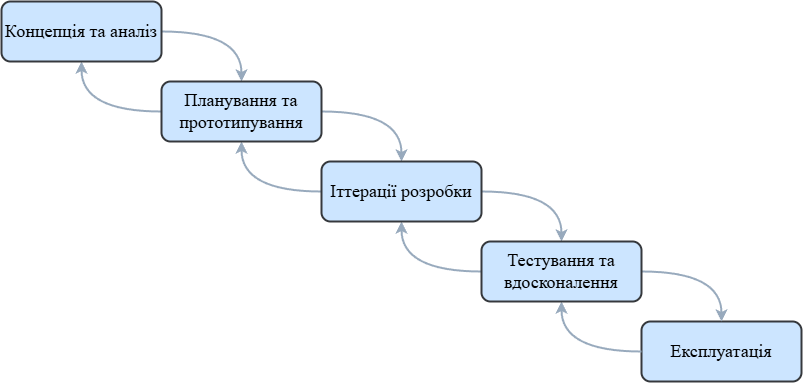

The diagram above was exported from draw.io. Its source (the exported page's mxGraphModel, read from the mxfile embedded in the PNG):
<mxGraphModel dx="1195" dy="615" grid="1" gridSize="10" guides="1" tooltips="1" connect="1" arrows="1" fold="1" page="1" pageScale="1" pageWidth="827" pageHeight="1169" math="0" shadow="0">
  <root>
    <mxCell id="0" />
    <mxCell id="1" parent="0" />
    <mxCell id="xjtDmIb8sglUp7LfZRVh-5" value="&lt;font style=&quot;font-size: 18px; color: rgb(0, 0, 0);&quot; face=&quot;Times New Roman&quot;&gt;Експлуатація&lt;/font&gt;" style="rounded=1;whiteSpace=wrap;html=1;fillColor=#cce5ff;strokeColor=#36393d;strokeWidth=2;" vertex="1" parent="1">
      <mxGeometry x="790" y="480" width="160" height="60" as="geometry" />
    </mxCell>
    <mxCell id="xjtDmIb8sglUp7LfZRVh-6" value="" style="endArrow=classic;html=1;rounded=0;exitX=1;exitY=0.5;exitDx=0;exitDy=0;entryX=0.5;entryY=0;entryDx=0;entryDy=0;edgeStyle=orthogonalEdgeStyle;curved=1;strokeWidth=2;strokeColor=#98AABD;" edge="1" parent="1" source="xjtDmIb8sglUp7LfZRVh-1" target="xjtDmIb8sglUp7LfZRVh-2">
      <mxGeometry width="50" height="50" relative="1" as="geometry">
        <mxPoint x="350" y="230" as="sourcePoint" />
        <mxPoint x="400" y="180" as="targetPoint" />
      </mxGeometry>
    </mxCell>
    <mxCell id="xjtDmIb8sglUp7LfZRVh-7" value="" style="endArrow=classic;html=1;rounded=0;exitX=0;exitY=0.5;exitDx=0;exitDy=0;entryX=0.5;entryY=1;entryDx=0;entryDy=0;edgeStyle=orthogonalEdgeStyle;curved=1;strokeWidth=2;strokeColor=#98AABD;" edge="1" parent="1" source="xjtDmIb8sglUp7LfZRVh-2" target="xjtDmIb8sglUp7LfZRVh-1">
      <mxGeometry width="50" height="50" relative="1" as="geometry">
        <mxPoint x="320" y="200" as="sourcePoint" />
        <mxPoint x="400" y="250" as="targetPoint" />
      </mxGeometry>
    </mxCell>
    <mxCell id="xjtDmIb8sglUp7LfZRVh-8" value="" style="endArrow=classic;html=1;rounded=0;exitX=1;exitY=0.5;exitDx=0;exitDy=0;entryX=0.5;entryY=0;entryDx=0;entryDy=0;edgeStyle=orthogonalEdgeStyle;curved=1;strokeWidth=2;strokeColor=#98AABD;" edge="1" parent="1" source="xjtDmIb8sglUp7LfZRVh-2" target="xjtDmIb8sglUp7LfZRVh-3">
      <mxGeometry width="50" height="50" relative="1" as="geometry">
        <mxPoint x="480" y="270" as="sourcePoint" />
        <mxPoint x="560" y="320" as="targetPoint" />
      </mxGeometry>
    </mxCell>
    <mxCell id="xjtDmIb8sglUp7LfZRVh-9" value="" style="endArrow=classic;html=1;rounded=0;exitX=0;exitY=0.5;exitDx=0;exitDy=0;entryX=0.5;entryY=1;entryDx=0;entryDy=0;edgeStyle=orthogonalEdgeStyle;curved=1;strokeWidth=2;strokeColor=#98AABD;" edge="1" parent="1" source="xjtDmIb8sglUp7LfZRVh-3" target="xjtDmIb8sglUp7LfZRVh-2">
      <mxGeometry width="50" height="50" relative="1" as="geometry">
        <mxPoint x="480" y="280" as="sourcePoint" />
        <mxPoint x="560" y="330" as="targetPoint" />
      </mxGeometry>
    </mxCell>
    <mxCell id="xjtDmIb8sglUp7LfZRVh-10" value="" style="endArrow=classic;html=1;rounded=0;exitX=1;exitY=0.5;exitDx=0;exitDy=0;entryX=0.5;entryY=0;entryDx=0;entryDy=0;edgeStyle=orthogonalEdgeStyle;curved=1;strokeWidth=2;strokeColor=#98AABD;" edge="1" parent="1" source="xjtDmIb8sglUp7LfZRVh-3" target="xjtDmIb8sglUp7LfZRVh-4">
      <mxGeometry width="50" height="50" relative="1" as="geometry">
        <mxPoint x="480" y="280" as="sourcePoint" />
        <mxPoint x="560" y="330" as="targetPoint" />
      </mxGeometry>
    </mxCell>
    <mxCell id="xjtDmIb8sglUp7LfZRVh-11" value="" style="endArrow=classic;html=1;rounded=0;exitX=0;exitY=0.5;exitDx=0;exitDy=0;entryX=0.5;entryY=1;entryDx=0;entryDy=0;edgeStyle=orthogonalEdgeStyle;curved=1;strokeWidth=2;strokeColor=#98AABD;" edge="1" parent="1" source="xjtDmIb8sglUp7LfZRVh-4" target="xjtDmIb8sglUp7LfZRVh-3">
      <mxGeometry width="50" height="50" relative="1" as="geometry">
        <mxPoint x="640" y="360" as="sourcePoint" />
        <mxPoint x="720" y="410" as="targetPoint" />
      </mxGeometry>
    </mxCell>
    <mxCell id="xjtDmIb8sglUp7LfZRVh-12" value="" style="endArrow=classic;html=1;rounded=0;entryX=0.5;entryY=0;entryDx=0;entryDy=0;edgeStyle=orthogonalEdgeStyle;curved=1;strokeWidth=2;strokeColor=#98AABD;exitX=1;exitY=0.5;exitDx=0;exitDy=0;" edge="1" parent="1" source="xjtDmIb8sglUp7LfZRVh-4" target="xjtDmIb8sglUp7LfZRVh-5">
      <mxGeometry width="50" height="50" relative="1" as="geometry">
        <mxPoint x="800" y="430" as="sourcePoint" />
        <mxPoint x="720" y="410" as="targetPoint" />
      </mxGeometry>
    </mxCell>
    <mxCell id="xjtDmIb8sglUp7LfZRVh-13" value="" style="endArrow=classic;html=1;rounded=0;exitX=0;exitY=0.5;exitDx=0;exitDy=0;entryX=0.5;entryY=1;entryDx=0;entryDy=0;edgeStyle=orthogonalEdgeStyle;curved=1;strokeWidth=2;strokeColor=#98AABD;" edge="1" parent="1" source="xjtDmIb8sglUp7LfZRVh-5" target="xjtDmIb8sglUp7LfZRVh-4">
      <mxGeometry width="50" height="50" relative="1" as="geometry">
        <mxPoint x="800" y="440" as="sourcePoint" />
        <mxPoint x="880" y="490" as="targetPoint" />
      </mxGeometry>
    </mxCell>
    <mxCell id="xjtDmIb8sglUp7LfZRVh-4" value="&lt;font style=&quot;font-size: 18px; color: rgb(0, 0, 0);&quot; face=&quot;Times New Roman&quot;&gt;Тестування та вдосконалення&lt;/font&gt;" style="rounded=1;whiteSpace=wrap;html=1;fillColor=#CCE5FF;strokeColor=#36393d;strokeWidth=2;" vertex="1" parent="1">
      <mxGeometry x="630" y="400" width="160" height="60" as="geometry" />
    </mxCell>
    <mxCell id="xjtDmIb8sglUp7LfZRVh-1" value="&lt;font style=&quot;font-size: 18px; color: rgb(0, 0, 0);&quot; face=&quot;Times New Roman&quot;&gt;Концепція та аналіз&lt;/font&gt;" style="rounded=1;whiteSpace=wrap;html=1;fillColor=#cce5ff;strokeColor=#36393d;strokeWidth=2;" vertex="1" parent="1">
      <mxGeometry x="150" y="160" width="160" height="60" as="geometry" />
    </mxCell>
    <mxCell id="xjtDmIb8sglUp7LfZRVh-2" value="&lt;font style=&quot;font-size: 18px; color: rgb(0, 0, 0);&quot; face=&quot;Times New Roman&quot;&gt;Планування та прототипування&lt;/font&gt;" style="rounded=1;whiteSpace=wrap;html=1;fillColor=#cce5ff;strokeColor=#36393d;strokeWidth=2;" vertex="1" parent="1">
      <mxGeometry x="310" y="240" width="160" height="60" as="geometry" />
    </mxCell>
    <mxCell id="xjtDmIb8sglUp7LfZRVh-3" value="&lt;font style=&quot;font-size: 18px; color: rgb(0, 0, 0);&quot; face=&quot;Times New Roman&quot;&gt;Іттерації розробки&lt;/font&gt;" style="rounded=1;whiteSpace=wrap;html=1;fillColor=#cce5ff;strokeColor=#36393d;strokeWidth=2;" vertex="1" parent="1">
      <mxGeometry x="470" y="320" width="160" height="60" as="geometry" />
    </mxCell>
  </root>
</mxGraphModel>